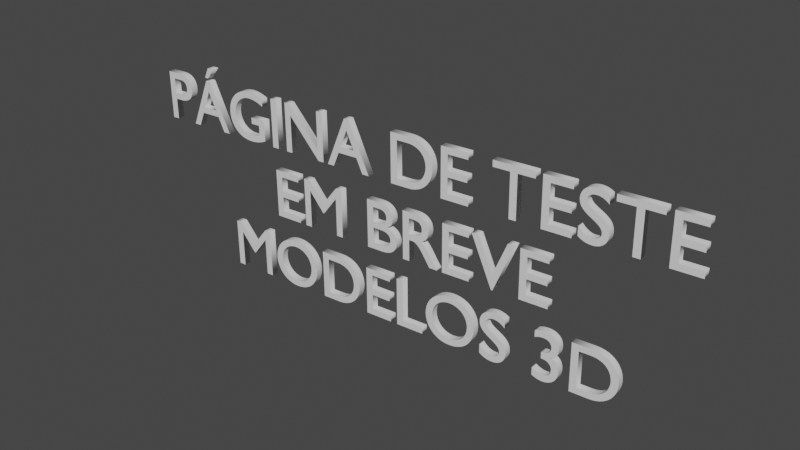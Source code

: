 # Source: teste.blend  (saved by Blender 2.93.21; exported with 4.5.12 LTS)
import bpy
from mathutils import Matrix  # noqa: F401  (used for matrix-valued properties, if any)

bpy.ops.wm.read_factory_settings(use_empty=True)
scene = bpy.context.scene
scene.name = 'Scene'

# ---- collections
col_collection = bpy.data.collections.new('Collection'); scene.collection.children.link(col_collection)

# ---- materials (node trees are filled in below, after node groups)
mat_material = bpy.data.materials.new('Material')
mat_material.alpha_threshold = 0.0
mat_material.use_transparent_shadow = False
mat_material.line_color = (0.0, 0.0, 0.0, 1.0)

# ---- material node trees
mat_material.use_nodes = True; mat_material.node_tree.nodes.clear()
_N = mat_material.node_tree.nodes; _L = mat_material.node_tree.links
n0 = _N.new('ShaderNodeOutputMaterial'); n0.name = 'Material Output'; n0.location = (300, 300)
n1 = _N.new('ShaderNodeBsdfPrincipled'); n1.name = 'Principled BSDF'; n1.location = (10, 300)
n1.distribution = 'GGX'
n1.subsurface_method = 'BURLEY'
n1.inputs[2].default_value = 0.4
n1.inputs[3].default_value = 1.45
n1.inputs[27].default_value = (0.0, 0.0, 0.0, 1.0)
n1.inputs[28].default_value = 1.0
_L.new(n1.outputs[0], n0.inputs[0])
n0.is_active_output = True

# ---- world
world_world = bpy.data.worlds.new('World'); scene.world = world_world
world_world.use_nodes = True; world_world.node_tree.nodes.clear()
_N = world_world.node_tree.nodes; _L = world_world.node_tree.links
n0 = _N.new('ShaderNodeOutputWorld'); n0.name = 'World Output'; n0.location = (300, 300)
n1 = _N.new('ShaderNodeBackground'); n1.name = 'Background'; n1.location = (10, 300)
n1.inputs[0].default_value = (0.05088, 0.05088, 0.05088, 1.0)
_L.new(n1.outputs[0], n0.inputs[0])
n0.is_active_output = True
world_world.color = (0.05088, 0.05088, 0.05088)
world_world.use_sun_shadow = False
world_world.sun_shadow_jitter_overblur = 0.0

# ---- curves / text
txt_text = bpy.data.curves.new('Text', 'FONT')
txt_text.dimensions = '2D'
txt_text.body = 'PÁGINA DE TESTE\n       EM BREVE\n    MODELOS 3D'
txt_text.materials.append(mat_material)
txt_text.extrude = 0.05

# ---- objects
ob_text = bpy.data.objects.new('Text', txt_text)

# ---- transforms, parenting, visibility, modifiers, constraints
ob_text.location = (-4.39, 0.4322, 4.378)
ob_text.rotation_euler = (7.849, -0.01523, 0.04381)

# ---- collection membership
col_collection.objects.link(ob_text)

# ---- scene / render settings (as saved in the file)
scene.frame_start = 1; scene.frame_end = 250; scene.frame_set(1)
scene.render.engine = 'BLENDER_EEVEE_NEXT'
scene.cycles.use_denoising = False
scene.cycles.samples = 128
scene.cycles.sampling_pattern = 'TABULATED_SOBOL'
scene.cycles.use_adaptive_sampling = False
scene.cycles.use_light_tree = False
scene.view_settings.view_transform = 'Filmic'
bpy.context.view_layer.update()

# ---- added for rendering (the .blend has no active camera and no usable light): camera, sun
cam_auto = bpy.data.cameras.new('AutoCamera')
cam_auto.lens = 50.0
cam_auto.sensor_width = 36.0
cam_auto.clip_end = 1000.0
ob_auto_camera = bpy.data.objects.new('AutoCamera', cam_auto)
scene.collection.objects.link(ob_auto_camera)
ob_auto_camera.location = (7.61305, -8.91343, 10.2199)
ob_auto_camera.rotation_euler = (1.09748, -7.21219e-08, 0.694738)
scene.camera = ob_auto_camera
light_auto_sun = bpy.data.lights.new('AutoSun', 'SUN')
light_auto_sun.energy = 3.0
light_auto_sun.angle = 0.0523599
ob_auto_sun = bpy.data.objects.new('AutoSun', light_auto_sun)
scene.collection.objects.link(ob_auto_sun)
ob_auto_sun.rotation_euler = (0.872665, 0.174533, 0.523599)
bpy.context.view_layer.update()
